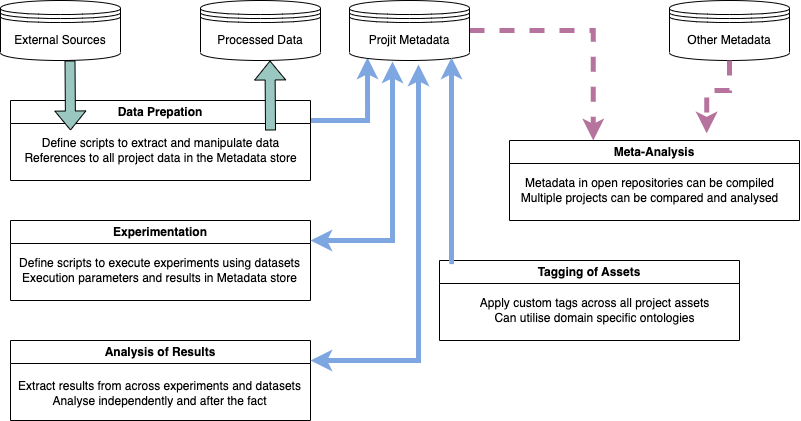

The diagram above was exported from draw.io. Its source (the exported page's mxGraphModel, read from the mxfile embedded in the PNG):
<mxGraphModel dx="1069" dy="714" grid="1" gridSize="10" guides="1" tooltips="1" connect="1" arrows="1" fold="1" page="1" pageScale="1" pageWidth="827" pageHeight="1169" math="0" shadow="0">
  <root>
    <mxCell id="0" />
    <mxCell id="1" parent="0" />
    <mxCell id="XCQ5zsaXB3w69v--F8P7-1" value="External Sources" style="shape=datastore;whiteSpace=wrap;html=1;" parent="1" vertex="1">
      <mxGeometry x="11" y="20" width="120" height="60" as="geometry" />
    </mxCell>
    <mxCell id="XCQ5zsaXB3w69v--F8P7-6" style="edgeStyle=orthogonalEdgeStyle;rounded=0;orthogonalLoop=1;jettySize=auto;html=1;entryX=0.15;entryY=0.95;entryDx=0;entryDy=0;entryPerimeter=0;strokeColor=#7EA6E0;strokeWidth=5;exitX=1;exitY=0.25;exitDx=0;exitDy=0;" parent="1" source="XCQ5zsaXB3w69v--F8P7-2" target="XCQ5zsaXB3w69v--F8P7-4" edge="1">
      <mxGeometry relative="1" as="geometry">
        <mxPoint x="331" y="133" as="sourcePoint" />
        <mxPoint x="429" y="50" as="targetPoint" />
        <Array as="points">
          <mxPoint x="378" y="140" />
        </Array>
      </mxGeometry>
    </mxCell>
    <mxCell id="XCQ5zsaXB3w69v--F8P7-2" value="Data Prepation" style="swimlane;whiteSpace=wrap;html=1;" parent="1" vertex="1">
      <mxGeometry x="21" y="120" width="300" height="80" as="geometry" />
    </mxCell>
    <mxCell id="XCQ5zsaXB3w69v--F8P7-10" value="" style="shape=flexArrow;endArrow=classic;html=1;rounded=0;fillColor=#9AC7BF;fillStyle=solid;" parent="XCQ5zsaXB3w69v--F8P7-2" edge="1">
      <mxGeometry width="50" height="50" relative="1" as="geometry">
        <mxPoint x="59.5" y="-40" as="sourcePoint" />
        <mxPoint x="60" y="30" as="targetPoint" />
      </mxGeometry>
    </mxCell>
    <mxCell id="XCQ5zsaXB3w69v--F8P7-11" value="" style="shape=flexArrow;endArrow=classic;html=1;rounded=0;fillColor=#9AC7BF;fillStyle=solid;" parent="XCQ5zsaXB3w69v--F8P7-2" edge="1">
      <mxGeometry width="50" height="50" relative="1" as="geometry">
        <mxPoint x="260" y="30" as="sourcePoint" />
        <mxPoint x="259.5" y="-40" as="targetPoint" />
      </mxGeometry>
    </mxCell>
    <mxCell id="BoOxfsQ376VUfxmOBauW-1" value="Define scripts to extract and manipulate data&lt;br&gt;References to all project data in the Metadata store" style="text;html=1;align=center;verticalAlign=middle;resizable=0;points=[];autosize=1;strokeColor=none;fillColor=none;" vertex="1" parent="XCQ5zsaXB3w69v--F8P7-2">
      <mxGeometry y="30" width="300" height="40" as="geometry" />
    </mxCell>
    <mxCell id="XCQ5zsaXB3w69v--F8P7-15" style="edgeStyle=orthogonalEdgeStyle;rounded=0;orthogonalLoop=1;jettySize=auto;html=1;exitX=1;exitY=0.5;exitDx=0;exitDy=0;entryX=0.289;entryY=0;entryDx=0;entryDy=0;strokeColor=#B5739D;strokeWidth=5;dashed=1;entryPerimeter=0;" parent="1" source="XCQ5zsaXB3w69v--F8P7-4" target="XCQ5zsaXB3w69v--F8P7-14" edge="1">
      <mxGeometry relative="1" as="geometry" />
    </mxCell>
    <mxCell id="XCQ5zsaXB3w69v--F8P7-4" value="Projit Metadata" style="shape=datastore;whiteSpace=wrap;html=1;" parent="1" vertex="1">
      <mxGeometry x="360" y="20" width="120" height="60" as="geometry" />
    </mxCell>
    <mxCell id="XCQ5zsaXB3w69v--F8P7-5" value="Processed Data" style="shape=datastore;whiteSpace=wrap;html=1;" parent="1" vertex="1">
      <mxGeometry x="211" y="20" width="120" height="60" as="geometry" />
    </mxCell>
    <mxCell id="XCQ5zsaXB3w69v--F8P7-7" value="Experimentation" style="swimlane;whiteSpace=wrap;html=1;" parent="1" vertex="1">
      <mxGeometry x="21" y="240" width="300" height="80" as="geometry" />
    </mxCell>
    <mxCell id="BoOxfsQ376VUfxmOBauW-3" value="Define scripts to execute experiments using datasets&lt;br&gt;Execution parameters and results in Metadata store" style="text;html=1;align=center;verticalAlign=middle;resizable=0;points=[];autosize=1;strokeColor=none;fillColor=none;" vertex="1" parent="XCQ5zsaXB3w69v--F8P7-7">
      <mxGeometry x="-1" y="30" width="300" height="40" as="geometry" />
    </mxCell>
    <mxCell id="XCQ5zsaXB3w69v--F8P7-8" value="Analysis of Results" style="swimlane;whiteSpace=wrap;html=1;" parent="1" vertex="1">
      <mxGeometry x="21" y="360" width="300" height="80" as="geometry" />
    </mxCell>
    <mxCell id="XCQ5zsaXB3w69v--F8P7-12" style="edgeStyle=orthogonalEdgeStyle;rounded=0;orthogonalLoop=1;jettySize=auto;html=1;entryX=0.358;entryY=1.017;entryDx=0;entryDy=0;strokeColor=#7EA6E0;strokeWidth=5;startArrow=classic;startFill=1;exitX=1;exitY=0.25;exitDx=0;exitDy=0;entryPerimeter=0;" parent="1" source="XCQ5zsaXB3w69v--F8P7-7" target="XCQ5zsaXB3w69v--F8P7-4" edge="1">
      <mxGeometry relative="1" as="geometry">
        <mxPoint x="331" y="256" as="sourcePoint" />
        <mxPoint x="429" y="200" as="targetPoint" />
      </mxGeometry>
    </mxCell>
    <mxCell id="XCQ5zsaXB3w69v--F8P7-13" style="edgeStyle=orthogonalEdgeStyle;rounded=0;orthogonalLoop=1;jettySize=auto;html=1;entryX=0.575;entryY=1.067;entryDx=0;entryDy=0;strokeColor=#7EA6E0;strokeWidth=5;entryPerimeter=0;startArrow=classic;startFill=0;exitX=1;exitY=0.25;exitDx=0;exitDy=0;" parent="1" source="XCQ5zsaXB3w69v--F8P7-8" target="XCQ5zsaXB3w69v--F8P7-4" edge="1">
      <mxGeometry relative="1" as="geometry">
        <mxPoint x="331" y="376" as="sourcePoint" />
        <mxPoint x="471" y="200" as="targetPoint" />
      </mxGeometry>
    </mxCell>
    <mxCell id="XCQ5zsaXB3w69v--F8P7-14" value="Meta-Analysis" style="swimlane;whiteSpace=wrap;html=1;" parent="1" vertex="1">
      <mxGeometry x="520" y="160" width="290" height="80" as="geometry" />
    </mxCell>
    <mxCell id="BoOxfsQ376VUfxmOBauW-11" value="Metadata in open repositories can be compiled&lt;br&gt;Multiple projects can be compared and analysed" style="text;html=1;align=center;verticalAlign=middle;resizable=0;points=[];autosize=1;strokeColor=none;fillColor=none;" vertex="1" parent="XCQ5zsaXB3w69v--F8P7-14">
      <mxGeometry y="30" width="280" height="40" as="geometry" />
    </mxCell>
    <mxCell id="BoOxfsQ376VUfxmOBauW-5" value="Extract results from across experiments and datasets&lt;br&gt;Analyse independently and after the fact" style="text;html=1;align=center;verticalAlign=middle;resizable=0;points=[];autosize=1;strokeColor=none;fillColor=none;" vertex="1" parent="1">
      <mxGeometry x="15" y="393" width="310" height="40" as="geometry" />
    </mxCell>
    <mxCell id="BoOxfsQ376VUfxmOBauW-6" value="Tagging of Assets" style="swimlane;whiteSpace=wrap;html=1;" vertex="1" parent="1">
      <mxGeometry x="450" y="280" width="300" height="80" as="geometry" />
    </mxCell>
    <mxCell id="BoOxfsQ376VUfxmOBauW-8" value="Apply custom tags across all project assets&lt;br&gt;Can utilise domain specific ontologies" style="text;html=1;align=center;verticalAlign=middle;resizable=0;points=[];autosize=1;strokeColor=none;fillColor=none;" vertex="1" parent="BoOxfsQ376VUfxmOBauW-6">
      <mxGeometry x="30" y="30" width="250" height="40" as="geometry" />
    </mxCell>
    <mxCell id="BoOxfsQ376VUfxmOBauW-7" style="edgeStyle=orthogonalEdgeStyle;rounded=0;orthogonalLoop=1;jettySize=auto;html=1;strokeColor=#7EA6E0;strokeWidth=5;exitX=0.033;exitY=0.013;exitDx=0;exitDy=0;exitPerimeter=0;entryX=0.85;entryY=0.95;entryDx=0;entryDy=0;entryPerimeter=0;" edge="1" parent="1" source="BoOxfsQ376VUfxmOBauW-6" target="XCQ5zsaXB3w69v--F8P7-4">
      <mxGeometry relative="1" as="geometry">
        <mxPoint x="460" y="270" as="sourcePoint" />
        <mxPoint x="490" y="150" as="targetPoint" />
        <Array as="points">
          <mxPoint x="462" y="281" />
        </Array>
      </mxGeometry>
    </mxCell>
    <mxCell id="BoOxfsQ376VUfxmOBauW-9" value="Other Metadata" style="shape=datastore;whiteSpace=wrap;html=1;" vertex="1" parent="1">
      <mxGeometry x="680" y="20" width="120" height="60" as="geometry" />
    </mxCell>
    <mxCell id="BoOxfsQ376VUfxmOBauW-12" style="edgeStyle=orthogonalEdgeStyle;rounded=0;orthogonalLoop=1;jettySize=auto;html=1;entryX=0.68;entryY=-0.088;entryDx=0;entryDy=0;strokeColor=#B5739D;strokeWidth=5;dashed=1;entryPerimeter=0;exitX=0.5;exitY=1;exitDx=0;exitDy=0;" edge="1" parent="1" source="BoOxfsQ376VUfxmOBauW-9" target="XCQ5zsaXB3w69v--F8P7-14">
      <mxGeometry relative="1" as="geometry">
        <mxPoint x="614" y="60" as="sourcePoint" />
        <mxPoint x="614" y="170" as="targetPoint" />
        <Array as="points">
          <mxPoint x="740" y="110" />
          <mxPoint x="717" y="110" />
        </Array>
      </mxGeometry>
    </mxCell>
  </root>
</mxGraphModel>